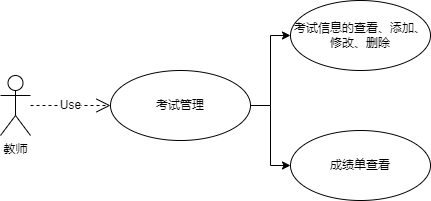

The diagram above was exported from draw.io. Its source (the exported page's mxGraphModel, read from the mxfile embedded in the PNG):
<mxGraphModel dx="576" dy="290" grid="1" gridSize="10" guides="1" tooltips="1" connect="1" arrows="1" fold="1" page="1" pageScale="1" pageWidth="827" pageHeight="1169" math="0" shadow="0">
  <root>
    <mxCell id="0" />
    <mxCell id="1" parent="0" />
    <mxCell id="jT9uxIrRN2W8tgJpljff-1" value="教师" style="shape=umlActor;verticalLabelPosition=bottom;verticalAlign=top;html=1;" vertex="1" parent="1">
      <mxGeometry x="150" y="255" width="30" height="60" as="geometry" />
    </mxCell>
    <mxCell id="jT9uxIrRN2W8tgJpljff-5" style="edgeStyle=orthogonalEdgeStyle;rounded=0;orthogonalLoop=1;jettySize=auto;html=1;entryX=0;entryY=0.5;entryDx=0;entryDy=0;" edge="1" parent="1" source="jT9uxIrRN2W8tgJpljff-2" target="jT9uxIrRN2W8tgJpljff-3">
      <mxGeometry relative="1" as="geometry" />
    </mxCell>
    <mxCell id="jT9uxIrRN2W8tgJpljff-6" style="edgeStyle=orthogonalEdgeStyle;rounded=0;orthogonalLoop=1;jettySize=auto;html=1;" edge="1" parent="1" source="jT9uxIrRN2W8tgJpljff-2" target="jT9uxIrRN2W8tgJpljff-4">
      <mxGeometry relative="1" as="geometry" />
    </mxCell>
    <mxCell id="jT9uxIrRN2W8tgJpljff-2" value="考试管理" style="ellipse;whiteSpace=wrap;html=1;" vertex="1" parent="1">
      <mxGeometry x="260" y="250" width="140" height="70" as="geometry" />
    </mxCell>
    <mxCell id="jT9uxIrRN2W8tgJpljff-3" value="考试信息的查看、添加、修改、删除" style="ellipse;whiteSpace=wrap;html=1;" vertex="1" parent="1">
      <mxGeometry x="440" y="180" width="140" height="70" as="geometry" />
    </mxCell>
    <mxCell id="jT9uxIrRN2W8tgJpljff-4" value="成绩单查看" style="ellipse;whiteSpace=wrap;html=1;" vertex="1" parent="1">
      <mxGeometry x="440" y="310" width="140" height="70" as="geometry" />
    </mxCell>
    <mxCell id="jT9uxIrRN2W8tgJpljff-7" value="Use" style="endArrow=open;endSize=12;dashed=1;html=1;rounded=0;entryX=0;entryY=0.5;entryDx=0;entryDy=0;" edge="1" parent="1" source="jT9uxIrRN2W8tgJpljff-1" target="jT9uxIrRN2W8tgJpljff-2">
      <mxGeometry width="160" relative="1" as="geometry">
        <mxPoint x="190" y="290" as="sourcePoint" />
        <mxPoint x="320" y="370" as="targetPoint" />
      </mxGeometry>
    </mxCell>
  </root>
</mxGraphModel>